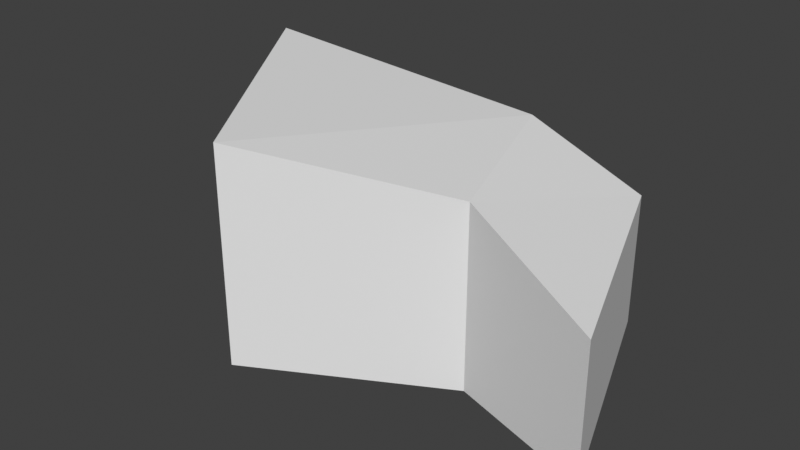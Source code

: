 # Source: map2_bridge_base.blend  (saved by Blender 4.5.91; exported with 4.5.12 LTS)
import bpy
from mathutils import Matrix  # noqa: F401  (used for matrix-valued properties, if any)

bpy.ops.wm.read_factory_settings(use_empty=True)
scene = bpy.context.scene
scene.name = 'Scene'

# ---- world
world_world = bpy.data.worlds.new('World'); scene.world = world_world
world_world.use_nodes = True; world_world.node_tree.nodes.clear()
_N = world_world.node_tree.nodes; _L = world_world.node_tree.links
n0 = _N.new('ShaderNodeOutputWorld'); n0.name = 'World Output'; n0.location = (300, 300)
n1 = _N.new('ShaderNodeBackground'); n1.name = 'Background'; n1.location = (10, 300)
n1.inputs[0].default_value = (0.05088, 0.05088, 0.05088, 1.0)
_L.new(n1.outputs[0], n0.inputs[0])
n0.is_active_output = True
world_world.color = (0.05088, 0.05088, 0.05088)
world_world.use_sun_shadow = False
world_world.sun_shadow_jitter_overblur = 0.0

# ---- meshes
me_map2_bridge_base = bpy.data.meshes.new('map2 bridge base')
me_map2_bridge_base.from_pydata([(31.53, -67.41, 6.231), (19.63, -73.96, 3.082), (27.21, -55.23, 6.231), (8.277, -57.25, 8.051), (8.277, -57.25, 8.431), (40.67, -70.24, 3.082), (19.63, -73.96, 8.431), (34.92, -55.07, 3.082), (31.53, -67.41, -5.534), (19.63, -73.96, -5.534), (27.21, -55.23, -5.534), (8.277, -57.25, -5.534), (40.67, -70.24, -5.534), (34.92, -55.07, -5.534)], [], [(2, 3, 4), (7, 2, 0, 5), (3, 1, 6, 4), (2, 4, 6, 0), (6, 1, 9), (3, 2, 10, 11), (7, 5, 12, 13), (0, 6, 9, 8), (1, 3, 11, 9), (5, 0, 8, 12), (2, 7, 13, 10), (12, 8, 13), (9, 11, 10, 8), (13, 8, 10)])
_uv = me_map2_bridge_base.uv_layers.new(name='UVMap')
_uv.uv.foreach_set('vector', [0.625, 0.5, 0.875, 0.5, 0.875, 0.5, 0.0, 0.0, 0.625, 0.5, 0.625, 0.75, 0.0, 0.0, 0.875, 0.5, 0.875, 0.75, 0.875, 0.75, 0.875, 0.5, 0.625, 0.5, 0.875, 0.5, 0.875, 0.75, 0.625, 0.75, 0.875, 0.75, 0.875, 0.75, 0.875, 0.75, 0.875, 0.5, 0.625, 0.5, 0.625, 0.5, 0.875, 0.5, 0.0, 0.0, 0.0, 0.0, 0.0, 0.0, 0.0, 0.0, 0.625, 0.75, 0.875, 0.75, 0.875, 0.75, 0.625, 0.75, 0.875, 0.75, 0.875, 0.5, 0.875, 0.5, 0.875, 0.75, 0.0, 0.0, 0.625, 0.75, 0.625, 0.75, 0.0, 0.0, 0.625, 0.5, 0.0, 0.0, 0.0, 0.0, 0.625, 0.5, 0.0, 0.0, 0.625, 0.75, 0.0, 0.0, 0.875, 0.75, 0.875, 0.5, 0.625, 0.5, 0.625, 0.75, 0.0, 0.0, 0.625, 0.75, 0.625, 0.5])
me_map2_bridge_base.update()

# ---- objects
ob_map2_bridge_base = bpy.data.objects.new('map2 bridge base', me_map2_bridge_base)

# ---- transforms, parenting, visibility, modifiers, constraints
ob_map2_bridge_base.location = (0.0, 0.0, 0.0)

# ---- collection membership
scene.collection.objects.link(ob_map2_bridge_base)

# ---- scene / render settings (as saved in the file)
scene.frame_start = 1; scene.frame_end = 250; scene.frame_set(1)
scene.render.engine = 'BLENDER_EEVEE_NEXT'
scene.cycles.sampling_pattern = 'TABULATED_SOBOL'
scene.eevee.ray_tracing_options.trace_max_roughness = 0.0
scene.view_settings.view_transform = 'Standard'
bpy.context.view_layer.update()

# ---- added for rendering (the .blend has no active camera and no usable light): camera, sun
cam_auto = bpy.data.cameras.new('AutoCamera')
cam_auto.lens = 50.0
cam_auto.sensor_width = 36.0
cam_auto.clip_end = 1000.0
ob_auto_camera = bpy.data.objects.new('AutoCamera', cam_auto)
scene.collection.objects.link(ob_auto_camera)
ob_auto_camera.location = (61.4952, -108.945, 31.0665)
ob_auto_camera.rotation_euler = (1.09748, -7.21219e-08, 0.694738)
scene.camera = ob_auto_camera
light_auto_sun = bpy.data.lights.new('AutoSun', 'SUN')
light_auto_sun.energy = 3.0
light_auto_sun.angle = 0.0523599
ob_auto_sun = bpy.data.objects.new('AutoSun', light_auto_sun)
scene.collection.objects.link(ob_auto_sun)
ob_auto_sun.rotation_euler = (0.872665, 0.174533, 0.523599)
bpy.context.view_layer.update()
